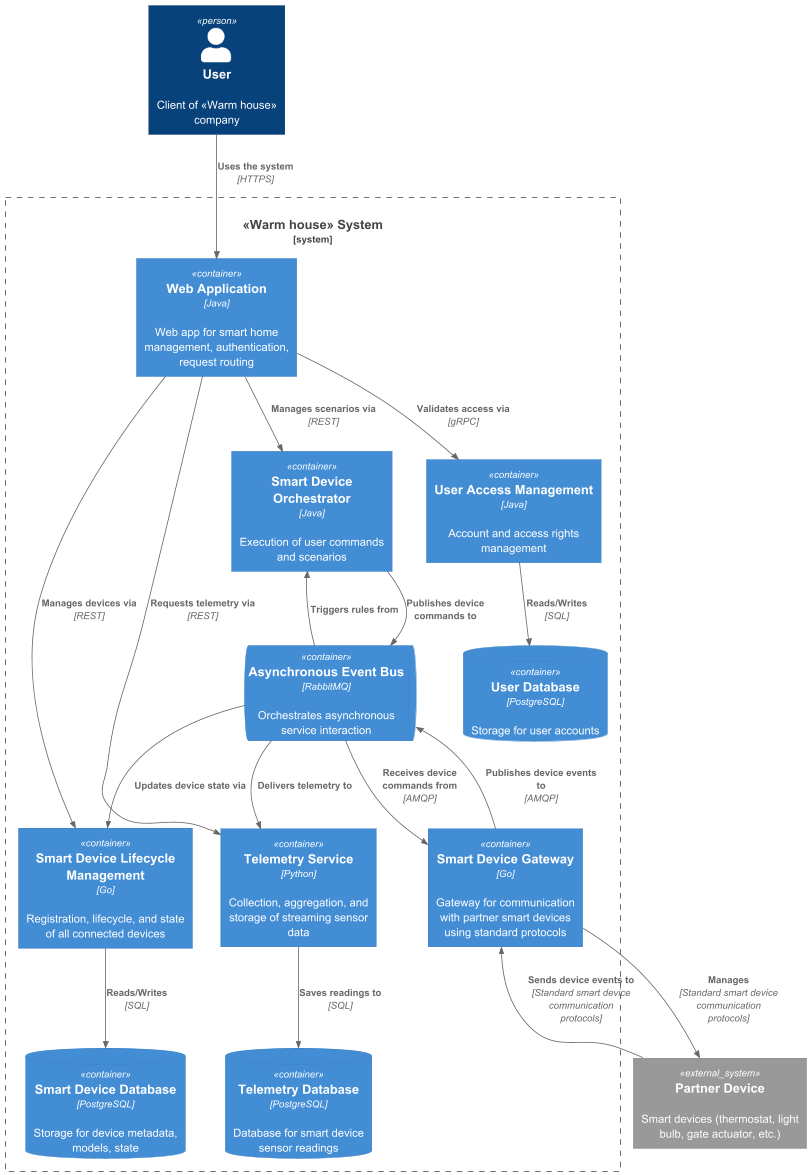

The diagram above was rendered by PlantUML. Its source (embedded in the PNG):
@startuml
!include ../C4_Container.puml

Person(user, "User", "Client of «Warm house» company")
System_Boundary(platform, "«Warm house» System") {
    Container(web_app, "Web Application", "Java", "Web app for smart home management, authentication, request routing")
    Container(device_service, "Smart Device Lifecycle Management", "Go", "Registration, lifecycle, and state of all connected devices")
    Container(telemetry_service, "Telemetry Service", "Python", "Collection, aggregation, and storage of streaming sensor data")
    Container(orchestrator_service, "Smart Device Orchestrator", "Java", "Execution of user commands and scenarios")
    Container(user_service, "User Access Management", "Java", "Account and access rights management")
    Container(device_gateway, "Smart Device Gateway", "Go", "Gateway for communication with partner smart devices using standard protocols")

    ContainerQueue(message_broker, "Asynchronous Event Bus", "RabbitMQ", "Orchestrates asynchronous service interaction")

    ContainerDb(device_db, "Smart Device Database", "PostgreSQL", "Storage for device metadata, models, state")
    ContainerDb(telemetry_db, "Telemetry Database", "PostgreSQL", "Database for smart device sensor readings")
    ContainerDb(user_db, "User Database", "PostgreSQL", "Storage for user accounts")

}

System_Ext(partner_device, "Partner Device", "Smart devices (thermostat, light bulb, gate actuator, etc.)")

Rel(user, web_app, "Uses the system", "HTTPS")

Rel(web_app, user_service, "Validates access via", "gRPC")
Rel(web_app, device_service, "Manages devices via", "REST")
Rel(web_app, telemetry_service, "Requests telemetry via", "REST")
Rel(web_app, orchestrator_service, "Manages scenarios via", "REST")

Rel(device_gateway, message_broker, "Publishes device events to", "AMQP")
Rel(message_broker, device_gateway, "Receives device commands from", "AMQP")
Rel(message_broker, telemetry_service, "Delivers telemetry to", "")
Rel(message_broker, orchestrator_service, "Triggers rules from", "")
Rel(orchestrator_service, message_broker, "Publishes device commands to", "")
Rel(message_broker, device_service, "Updates device state via", "")

Rel(device_service, device_db, "Reads/Writes", "SQL")
Rel(telemetry_service, telemetry_db, "Saves readings to", "SQL")
Rel(user_service, user_db, "Reads/Writes", "SQL")

Rel(device_gateway, partner_device, "Manages", "Standard smart device communication protocols")
Rel(partner_device, device_gateway, "Sends device events to", "Standard smart device communication protocols")

@enduml